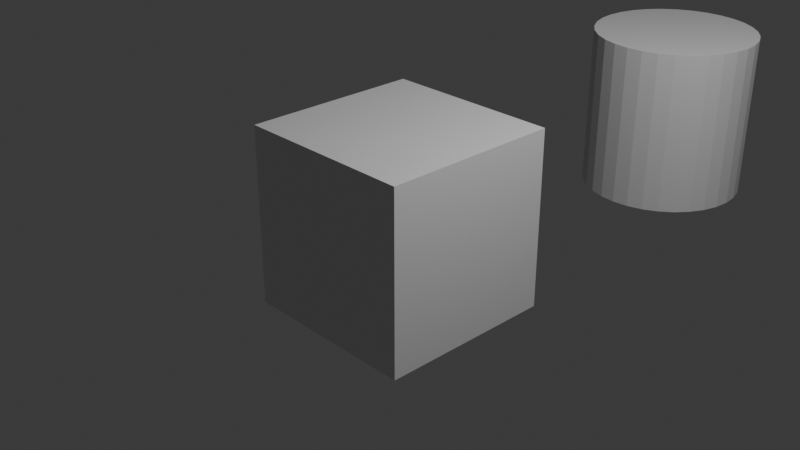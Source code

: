 # Source: car.blend  (saved by Blender 4.1.24; exported with 4.5.12 LTS)
import bpy
from mathutils import Matrix  # noqa: F401  (used for matrix-valued properties, if any)

bpy.ops.wm.read_factory_settings(use_empty=True)
scene = bpy.context.scene
scene.name = 'Scene'

# ---- collections
col_collection = bpy.data.collections.new('Collection'); scene.collection.children.link(col_collection)

# ---- materials (node trees are filled in below, after node groups)
mat_material = bpy.data.materials.new('Material')
mat_material.alpha_threshold = 0.0
mat_material.use_transparent_shadow = False
mat_material.roughness = 0.5
mat_material.line_color = (0.0, 0.0, 0.0, 1.0)

# ---- material node trees
mat_material.use_nodes = True; mat_material.node_tree.nodes.clear()
_N = mat_material.node_tree.nodes; _L = mat_material.node_tree.links
n0 = _N.new('ShaderNodeOutputMaterial'); n0.name = 'Material Output'; n0.location = (300, 300)
n1 = _N.new('ShaderNodeBsdfPrincipled'); n1.name = 'Principled BSDF'; n1.location = (10, 300)
n1.inputs[3].default_value = 1.45
_L.new(n1.outputs[0], n0.inputs[0])
n0.is_active_output = True

# ---- world
world_world = bpy.data.worlds.new('World'); scene.world = world_world
world_world.use_nodes = True; world_world.node_tree.nodes.clear()
_N = world_world.node_tree.nodes; _L = world_world.node_tree.links
n0 = _N.new('ShaderNodeOutputWorld'); n0.name = 'World Output'; n0.location = (300, 300)
n1 = _N.new('ShaderNodeBackground'); n1.name = 'Background'; n1.location = (10, 300)
n1.inputs[0].default_value = (0.05088, 0.05088, 0.05088, 1.0)
_L.new(n1.outputs[0], n0.inputs[0])
n0.is_active_output = True
world_world.color = (0.05088, 0.05088, 0.05088)
world_world.use_sun_shadow = False
world_world.sun_shadow_jitter_overblur = 0.0

# ---- cameras
cam_camera = bpy.data.cameras.new('Camera')
cam_camera.clip_end = 100.0
cam_camera.ortho_scale = 7.314

# ---- lights
light_light = bpy.data.lights.new('Light', 'POINT')
light_light.transmission_factor = 0.0
light_light.energy = 1000.0
light_light.shadow_soft_size = 0.1
light_light.shadow_maximum_resolution = 0.006
light_light.use_absolute_resolution = True

# ---- meshes
me_cube = bpy.data.meshes.new('Cube')
me_cube.from_pydata([(1.0, 1.0, 1.0), (1.0, 1.0, -1.0), (1.0, -1.0, 1.0), (1.0, -1.0, -1.0), (-1.0, 1.0, 1.0), (-1.0, 1.0, -1.0), (-1.0, -1.0, 1.0), (-1.0, -1.0, -1.0)], [], [(0, 4, 6, 2), (3, 2, 6, 7), (7, 6, 4, 5), (5, 1, 3, 7), (1, 0, 2, 3), (5, 4, 0, 1)])
_uv = me_cube.uv_layers.new(name='UVMap')
_uv.uv.foreach_set('vector', [0.625, 0.5, 0.875, 0.5, 0.875, 0.75, 0.625, 0.75, 0.375, 0.75, 0.625, 0.75, 0.625, 1.0, 0.375, 1.0, 0.375, 0.0, 0.625, 0.0, 0.625, 0.25, 0.375, 0.25, 0.125, 0.5, 0.375, 0.5, 0.375, 0.75, 0.125, 0.75, 0.375, 0.5, 0.625, 0.5, 0.625, 0.75, 0.375, 0.75, 0.375, 0.25, 0.625, 0.25, 0.625, 0.5, 0.375, 0.5])
me_cube.materials.append(mat_material)
me_cube.use_mirror_vertex_groups = False
me_cube.update()
me_cylinder = bpy.data.meshes.new('Cylinder')
me_cylinder.from_pydata([(0.0, 1.0, -1.0), (0.0, 1.0, 1.0), (0.1951, 0.9808, -1.0), (0.1951, 0.9808, 1.0), (0.3827, 0.9239, -1.0), (0.3827, 0.9239, 1.0), (0.5556, 0.8315, -1.0), (0.5556, 0.8315, 1.0), (0.7071, 0.7071, -1.0), (0.7071, 0.7071, 1.0), (0.8315, 0.5556, -1.0), (0.8315, 0.5556, 1.0), (0.9239, 0.3827, -1.0), (0.9239, 0.3827, 1.0), (0.9808, 0.1951, -1.0), (0.9808, 0.1951, 1.0), (1.0, 0.0, -1.0), (1.0, 0.0, 1.0), (0.9808, -0.1951, -1.0), (0.9808, -0.1951, 1.0), (0.9239, -0.3827, -1.0), (0.9239, -0.3827, 1.0), (0.8315, -0.5556, -1.0), (0.8315, -0.5556, 1.0), (0.7071, -0.7071, -1.0), (0.7071, -0.7071, 1.0), (0.5556, -0.8315, -1.0), (0.5556, -0.8315, 1.0), (0.3827, -0.9239, -1.0), (0.3827, -0.9239, 1.0), (0.1951, -0.9808, -1.0), (0.1951, -0.9808, 1.0), (0.0, -1.0, -1.0), (0.0, -1.0, 1.0), (-0.1951, -0.9808, -1.0), (-0.1951, -0.9808, 1.0), (-0.3827, -0.9239, -1.0), (-0.3827, -0.9239, 1.0), (-0.5556, -0.8315, -1.0), (-0.5556, -0.8315, 1.0), (-0.7071, -0.7071, -1.0), (-0.7071, -0.7071, 1.0), (-0.8315, -0.5556, -1.0), (-0.8315, -0.5556, 1.0), (-0.9239, -0.3827, -1.0), (-0.9239, -0.3827, 1.0), (-0.9808, -0.1951, -1.0), (-0.9808, -0.1951, 1.0), (-1.0, 0.0, -1.0), (-1.0, 0.0, 1.0), (-0.9808, 0.1951, -1.0), (-0.9808, 0.1951, 1.0), (-0.9239, 0.3827, -1.0), (-0.9239, 0.3827, 1.0), (-0.8315, 0.5556, -1.0), (-0.8315, 0.5556, 1.0), (-0.7071, 0.7071, -1.0), (-0.7071, 0.7071, 1.0), (-0.5556, 0.8315, -1.0), (-0.5556, 0.8315, 1.0), (-0.3827, 0.9239, -1.0), (-0.3827, 0.9239, 1.0), (-0.1951, 0.9808, -1.0), (-0.1951, 0.9808, 1.0)], [], [(0, 1, 3, 2), (2, 3, 5, 4), (4, 5, 7, 6), (6, 7, 9, 8), (8, 9, 11, 10), (10, 11, 13, 12), (12, 13, 15, 14), (14, 15, 17, 16), (16, 17, 19, 18), (18, 19, 21, 20), (20, 21, 23, 22), (22, 23, 25, 24), (24, 25, 27, 26), (26, 27, 29, 28), (28, 29, 31, 30), (30, 31, 33, 32), (32, 33, 35, 34), (34, 35, 37, 36), (36, 37, 39, 38), (38, 39, 41, 40), (40, 41, 43, 42), (42, 43, 45, 44), (44, 45, 47, 46), (46, 47, 49, 48), (48, 49, 51, 50), (50, 51, 53, 52), (52, 53, 55, 54), (54, 55, 57, 56), (56, 57, 59, 58), (58, 59, 61, 60), (3, 1, 63, 61, 59, 57, 55, 53, 51, 49, 47, 45, 43, 41, 39, 37, 35, 33, 31, 29, 27, 25, 23, 21, 19, 17, 15, 13, 11, 9, 7, 5), (60, 61, 63, 62), (62, 63, 1, 0), (0, 2, 4, 6, 8, 10, 12, 14, 16, 18, 20, 22, 24, 26, 28, 30, 32, 34, 36, 38, 40, 42, 44, 46, 48, 50, 52, 54, 56, 58, 60, 62)])
_uv = me_cylinder.uv_layers.new(name='UVMap')
_uv.uv.foreach_set('vector', [1.0, 0.5, 1.0, 1.0, 0.9688, 1.0, 0.9688, 0.5, 0.9688, 0.5, 0.9688, 1.0, 0.9375, 1.0, 0.9375, 0.5, 0.9375, 0.5, 0.9375, 1.0, 0.9062, 1.0, 0.9062, 0.5, 0.9062, 0.5, 0.9062, 1.0, 0.875, 1.0, 0.875, 0.5, 0.875, 0.5, 0.875, 1.0, 0.8438, 1.0, 0.8438, 0.5, 0.8438, 0.5, 0.8438, 1.0, 0.8125, 1.0, 0.8125, 0.5, 0.8125, 0.5, 0.8125, 1.0, 0.7812, 1.0, 0.7812, 0.5, 0.7812, 0.5, 0.7812, 1.0, 0.75, 1.0, 0.75, 0.5, 0.75, 0.5, 0.75, 1.0, 0.7188, 1.0, 0.7188, 0.5, 0.7188, 0.5, 0.7188, 1.0, 0.6875, 1.0, 0.6875, 0.5, 0.6875, 0.5, 0.6875, 1.0, 0.6562, 1.0, 0.6562, 0.5, 0.6562, 0.5, 0.6562, 1.0, 0.625, 1.0, 0.625, 0.5, 0.625, 0.5, 0.625, 1.0, 0.5938, 1.0, 0.5938, 0.5, 0.5938, 0.5, 0.5938, 1.0, 0.5625, 1.0, 0.5625, 0.5, 0.5625, 0.5, 0.5625, 1.0, 0.5312, 1.0, 0.5312, 0.5, 0.5312, 0.5, 0.5312, 1.0, 0.5, 1.0, 0.5, 0.5, 0.5, 0.5, 0.5, 1.0, 0.4688, 1.0, 0.4688, 0.5, 0.4688, 0.5, 0.4688, 1.0, 0.4375, 1.0, 0.4375, 0.5, 0.4375, 0.5, 0.4375, 1.0, 0.4062, 1.0, 0.4062, 0.5, 0.4062, 0.5, 0.4062, 1.0, 0.375, 1.0, 0.375, 0.5, 0.375, 0.5, 0.375, 1.0, 0.3438, 1.0, 0.3438, 0.5, 0.3438, 0.5, 0.3438, 1.0, 0.3125, 1.0, 0.3125, 0.5, 0.3125, 0.5, 0.3125, 1.0, 0.2812, 1.0, 0.2812, 0.5, 0.2812, 0.5, 0.2812, 1.0, 0.25, 1.0, 0.25, 0.5, 0.25, 0.5, 0.25, 1.0, 0.2188, 1.0, 0.2188, 0.5, 0.2188, 0.5, 0.2188, 1.0, 0.1875, 1.0, 0.1875, 0.5, 0.1875, 0.5, 0.1875, 1.0, 0.1562, 1.0, 0.1562, 0.5, 0.1562, 0.5, 0.1562, 1.0, 0.125, 1.0, 0.125, 0.5, 0.125, 0.5, 0.125, 1.0, 0.09375, 1.0, 0.09375, 0.5, 0.09375, 0.5, 0.09375, 1.0, 0.0625, 1.0, 0.0625, 0.5, 0.2968, 0.4854, 0.25, 0.49, 0.2032, 0.4854, 0.1582, 0.4717, 0.1167, 0.4496, 0.08029, 0.4197, 0.05045, 0.3833, 0.02827, 0.3418, 0.01461, 0.2968, 0.01, 0.25, 0.01461, 0.2032, 0.02827, 0.1582, 0.05045, 0.1167, 0.08029, 0.08029, 0.1167, 0.05045, 0.1582, 0.02827, 0.2032, 0.01461, 0.25, 0.01, 0.2968, 0.01461, 0.3418, 0.02827, 0.3833, 0.05045, 0.4197, 0.08029, 0.4496, 0.1167, 0.4717, 0.1582, 0.4854, 0.2032, 0.49, 0.25, 0.4854, 0.2968, 0.4717, 0.3418, 0.4496, 0.3833, 0.4197, 0.4197, 0.3833, 0.4496, 0.3418, 0.4717, 0.0625, 0.5, 0.0625, 1.0, 0.03125, 1.0, 0.03125, 0.5, 0.03125, 0.5, 0.03125, 1.0, 0.0, 1.0, 0.0, 0.5, 0.75, 0.49, 0.7968, 0.4854, 0.8418, 0.4717, 0.8833, 0.4496, 0.9197, 0.4197, 0.9496, 0.3833, 0.9717, 0.3418, 0.9854, 0.2968, 0.99, 0.25, 0.9854, 0.2032, 0.9717, 0.1582, 0.9496, 0.1167, 0.9197, 0.08029, 0.8833, 0.05045, 0.8418, 0.02827, 0.7968, 0.01461, 0.75, 0.01, 0.7032, 0.01461, 0.6582, 0.02827, 0.6167, 0.05045, 0.5803, 0.08029, 0.5504, 0.1167, 0.5283, 0.1582, 0.5146, 0.2032, 0.51, 0.25, 0.5146, 0.2968, 0.5283, 0.3418, 0.5504, 0.3833, 0.5803, 0.4197, 0.6167, 0.4496, 0.6582, 0.4717, 0.7032, 0.4854])
me_cylinder.update()

# ---- objects
ob_cube = bpy.data.objects.new('Cube', me_cube)
ob_light = bpy.data.objects.new('Light', light_light)
ob_camera = bpy.data.objects.new('Camera', cam_camera)
ob_cylinder = bpy.data.objects.new('Cylinder', me_cylinder)

# ---- transforms, parenting, visibility, modifiers, constraints
ob_cube.location = (0.0, 0.0, 0.0)
ob_cube.lock_rotations_4d = False
ob_cube.empty_display_type = 'ARROWS'
ob_cube.lineart.crease_threshold = 0.0
ob_light.location = (4.076, 1.005, 5.904)
ob_light.rotation_euler = (0.6503, 0.05522, 1.866)
ob_light.lock_rotations_4d = False
ob_light.empty_display_type = 'ARROWS'
ob_light.color = (0.0, 0.0, 0.0, 0.0)
ob_light.lineart.crease_threshold = 0.0
ob_camera.location = (7.359, -6.926, 4.958)
ob_camera.rotation_euler = (1.109, 0.0, 0.8149)
ob_camera.lock_rotations_4d = False
ob_camera.empty_display_type = 'ARROWS'
ob_camera.color = (0.0, 0.0, 0.0, 0.0)
ob_camera.display_type = 'WIRE'
ob_camera.lineart.crease_threshold = 0.0
ob_cylinder.location = (0.0, 4.689, 0.0)

# ---- collection membership
col_collection.objects.link(ob_cube)
col_collection.objects.link(ob_light)
col_collection.objects.link(ob_camera)
col_collection.objects.link(ob_cylinder)

# ---- scene / render settings (as saved in the file)
scene.camera = ob_camera
scene.frame_start = 1; scene.frame_end = 250; scene.frame_set(1)
scene.render.engine = 'BLENDER_EEVEE_NEXT'
scene.cycles.sampling_pattern = 'TABULATED_SOBOL'
scene.eevee.ray_tracing_options.trace_max_roughness = 0.0
bpy.context.view_layer.update()
